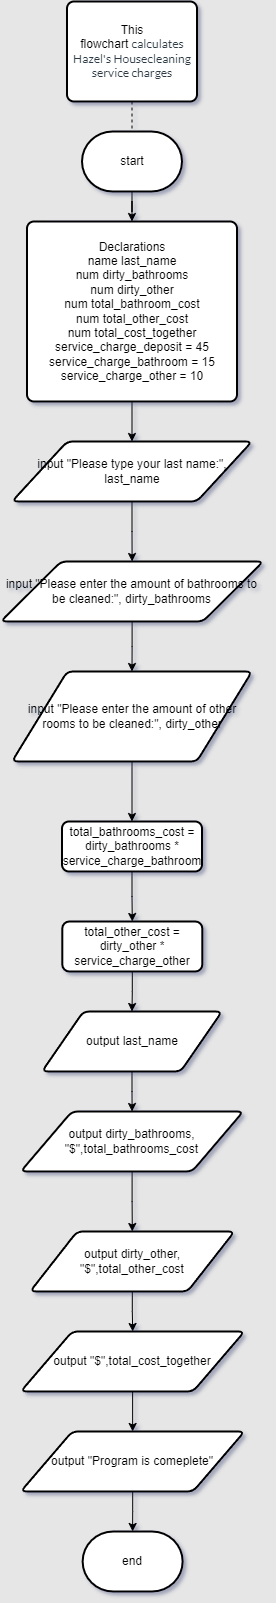

The diagram above was exported from draw.io. Its source (the exported page's mxGraphModel, read from the mxfile embedded in the PNG):
<mxGraphModel dx="833" dy="477" grid="1" gridSize="10" guides="1" tooltips="1" connect="1" arrows="1" fold="1" page="1" pageScale="1" pageWidth="850" pageHeight="1100" background="#E6E6E6" math="0" shadow="1">
  <root>
    <mxCell id="0" />
    <mxCell id="1" parent="0" />
    <mxCell id="Vuzz9biqnsGcByMU3JSY-5" value="" style="edgeStyle=orthogonalEdgeStyle;rounded=0;orthogonalLoop=1;jettySize=auto;html=1;" parent="1" source="Vuzz9biqnsGcByMU3JSY-1" target="Vuzz9biqnsGcByMU3JSY-4" edge="1">
      <mxGeometry relative="1" as="geometry" />
    </mxCell>
    <mxCell id="Vuzz9biqnsGcByMU3JSY-1" value="start" style="strokeWidth=2;html=1;shape=mxgraph.flowchart.terminator;whiteSpace=wrap;" parent="1" vertex="1">
      <mxGeometry x="112.5" y="160" width="100" height="60" as="geometry" />
    </mxCell>
    <mxCell id="Vuzz9biqnsGcByMU3JSY-2" value="" style="endArrow=none;dashed=1;html=1;rounded=0;entryX=0.5;entryY=0;entryDx=0;entryDy=0;entryPerimeter=0;" parent="1" source="Vuzz9biqnsGcByMU3JSY-3" target="Vuzz9biqnsGcByMU3JSY-1" edge="1">
      <mxGeometry width="50" height="50" relative="1" as="geometry">
        <mxPoint x="291.25" y="250" as="sourcePoint" />
        <mxPoint x="151.75" y="140" as="targetPoint" />
      </mxGeometry>
    </mxCell>
    <mxCell id="Vuzz9biqnsGcByMU3JSY-3" value="&lt;font style=&quot;font-size: 12px;&quot;&gt;This flowchart&amp;nbsp;&lt;span style=&quot;color: rgb(45, 59, 69); font-family: &amp;quot;Lato Extended&amp;quot;, Lato, &amp;quot;Helvetica Neue&amp;quot;, Helvetica, Arial, sans-serif; text-align: left; background-color: rgb(255, 255, 255);&quot;&gt;calculates Hazel's Housecleaning service charges&lt;/span&gt;&lt;/font&gt;" style="rounded=1;whiteSpace=wrap;html=1;absoluteArcSize=1;arcSize=14;strokeWidth=2;" parent="1" vertex="1">
      <mxGeometry x="97.5" y="30" width="130" height="100" as="geometry" />
    </mxCell>
    <mxCell id="Vuzz9biqnsGcByMU3JSY-7" value="" style="edgeStyle=orthogonalEdgeStyle;rounded=0;orthogonalLoop=1;jettySize=auto;html=1;" parent="1" source="Vuzz9biqnsGcByMU3JSY-4" target="Vuzz9biqnsGcByMU3JSY-6" edge="1">
      <mxGeometry relative="1" as="geometry" />
    </mxCell>
    <mxCell id="Vuzz9biqnsGcByMU3JSY-4" value="Declarations&lt;div&gt;name last_name&lt;/div&gt;&lt;div&gt;num dirty_bathrooms&lt;/div&gt;&lt;div&gt;num dirty_other&lt;/div&gt;&lt;div&gt;num total_bathroom_cost&lt;/div&gt;&lt;div&gt;num total_other_cost&lt;/div&gt;&lt;div&gt;num total_cost_together&lt;/div&gt;&lt;div&gt;&lt;span style=&quot;background-color: initial;&quot;&gt;service_charge_deposit = 45&lt;/span&gt;&lt;/div&gt;&lt;div&gt;&lt;span style=&quot;background-color: initial;&quot;&gt;service_charge_bathroom = 15&lt;/span&gt;&lt;/div&gt;&lt;div&gt;&lt;span style=&quot;background-color: initial;&quot;&gt;service_charge_other = 10&lt;/span&gt;&lt;/div&gt;" style="rounded=1;whiteSpace=wrap;html=1;absoluteArcSize=1;arcSize=14;strokeWidth=2;" parent="1" vertex="1">
      <mxGeometry x="57.5" y="250" width="210" height="180" as="geometry" />
    </mxCell>
    <mxCell id="Vuzz9biqnsGcByMU3JSY-9" value="" style="edgeStyle=orthogonalEdgeStyle;rounded=0;orthogonalLoop=1;jettySize=auto;html=1;" parent="1" source="Vuzz9biqnsGcByMU3JSY-6" target="Vuzz9biqnsGcByMU3JSY-8" edge="1">
      <mxGeometry relative="1" as="geometry" />
    </mxCell>
    <mxCell id="Vuzz9biqnsGcByMU3JSY-6" value="input &quot;Please type your last name:&quot;, last_name" style="shape=parallelogram;html=1;strokeWidth=2;perimeter=parallelogramPerimeter;whiteSpace=wrap;rounded=1;arcSize=12;size=0.23;" parent="1" vertex="1">
      <mxGeometry x="42.5" y="470" width="240" height="60" as="geometry" />
    </mxCell>
    <mxCell id="Vuzz9biqnsGcByMU3JSY-11" value="" style="edgeStyle=orthogonalEdgeStyle;rounded=0;orthogonalLoop=1;jettySize=auto;html=1;" parent="1" source="Vuzz9biqnsGcByMU3JSY-8" target="Vuzz9biqnsGcByMU3JSY-10" edge="1">
      <mxGeometry relative="1" as="geometry" />
    </mxCell>
    <mxCell id="Vuzz9biqnsGcByMU3JSY-8" value="input &quot;Please enter the amount of bathrooms to be cleaned:&quot;, dirty_bathrooms" style="shape=parallelogram;html=1;strokeWidth=2;perimeter=parallelogramPerimeter;whiteSpace=wrap;rounded=1;arcSize=12;size=0.23;" parent="1" vertex="1">
      <mxGeometry x="31.25" y="590" width="262.5" height="60" as="geometry" />
    </mxCell>
    <mxCell id="Vuzz9biqnsGcByMU3JSY-75" value="" style="edgeStyle=orthogonalEdgeStyle;rounded=0;orthogonalLoop=1;jettySize=auto;html=1;" parent="1" source="Vuzz9biqnsGcByMU3JSY-10" target="Vuzz9biqnsGcByMU3JSY-22" edge="1">
      <mxGeometry relative="1" as="geometry" />
    </mxCell>
    <mxCell id="Vuzz9biqnsGcByMU3JSY-10" value="input &amp;quot;Please enter the amount of other rooms to be cleaned:&amp;quot;, dirty_other" style="shape=parallelogram;strokeWidth=2;perimeter=parallelogramPerimeter;rounded=1;arcSize=12;size=0.23;whiteSpace=wrap;html=1;" parent="1" vertex="1">
      <mxGeometry x="42.5" y="700" width="240" height="90" as="geometry" />
    </mxCell>
    <mxCell id="Vuzz9biqnsGcByMU3JSY-68" value="" style="edgeStyle=orthogonalEdgeStyle;rounded=0;orthogonalLoop=1;jettySize=auto;html=1;" parent="1" source="Vuzz9biqnsGcByMU3JSY-19" target="Vuzz9biqnsGcByMU3JSY-59" edge="1">
      <mxGeometry relative="1" as="geometry" />
    </mxCell>
    <mxCell id="Vuzz9biqnsGcByMU3JSY-19" value="output &quot;$&quot;,total_cost_together" style="shape=parallelogram;html=1;strokeWidth=2;perimeter=parallelogramPerimeter;whiteSpace=wrap;rounded=1;arcSize=12;size=0.23;" parent="1" vertex="1">
      <mxGeometry x="51.25" y="1360" width="223.75" height="60" as="geometry" />
    </mxCell>
    <mxCell id="Vuzz9biqnsGcByMU3JSY-74" value="" style="edgeStyle=orthogonalEdgeStyle;rounded=0;orthogonalLoop=1;jettySize=auto;html=1;" parent="1" source="Vuzz9biqnsGcByMU3JSY-22" target="Vuzz9biqnsGcByMU3JSY-38" edge="1">
      <mxGeometry relative="1" as="geometry" />
    </mxCell>
    <mxCell id="Vuzz9biqnsGcByMU3JSY-22" value="total_bathrooms_cost =&lt;div&gt;dirty_bathrooms * service_charge_bathroom&lt;/div&gt;" style="rounded=1;whiteSpace=wrap;html=1;absoluteArcSize=1;arcSize=14;strokeWidth=2;" parent="1" vertex="1">
      <mxGeometry x="92.5" y="850" width="140" height="50" as="geometry" />
    </mxCell>
    <mxCell id="Vuzz9biqnsGcByMU3JSY-73" value="" style="edgeStyle=orthogonalEdgeStyle;rounded=0;orthogonalLoop=1;jettySize=auto;html=1;" parent="1" source="Vuzz9biqnsGcByMU3JSY-38" target="Vuzz9biqnsGcByMU3JSY-12" edge="1">
      <mxGeometry relative="1" as="geometry" />
    </mxCell>
    <mxCell id="Vuzz9biqnsGcByMU3JSY-38" value="total_other_cost =&lt;div&gt;dirty_other * service_charge_other&lt;/div&gt;" style="rounded=1;whiteSpace=wrap;html=1;absoluteArcSize=1;arcSize=14;strokeWidth=2;" parent="1" vertex="1">
      <mxGeometry x="92.8" y="950" width="140" height="50" as="geometry" />
    </mxCell>
    <mxCell id="Vuzz9biqnsGcByMU3JSY-67" value="" style="edgeStyle=orthogonalEdgeStyle;rounded=0;orthogonalLoop=1;jettySize=auto;html=1;" parent="1" source="Vuzz9biqnsGcByMU3JSY-56" target="Vuzz9biqnsGcByMU3JSY-19" edge="1">
      <mxGeometry relative="1" as="geometry" />
    </mxCell>
    <mxCell id="Vuzz9biqnsGcByMU3JSY-56" value="output dirty_other, &quot;$&quot;,total_other_cost" style="shape=parallelogram;html=1;strokeWidth=2;perimeter=parallelogramPerimeter;whiteSpace=wrap;rounded=1;arcSize=12;size=0.23;" parent="1" vertex="1">
      <mxGeometry x="60.620000000000005" y="1260" width="204.37" height="60" as="geometry" />
    </mxCell>
    <mxCell id="Vuzz9biqnsGcByMU3JSY-69" value="" style="edgeStyle=orthogonalEdgeStyle;rounded=0;orthogonalLoop=1;jettySize=auto;html=1;" parent="1" source="Vuzz9biqnsGcByMU3JSY-59" target="Vuzz9biqnsGcByMU3JSY-61" edge="1">
      <mxGeometry relative="1" as="geometry" />
    </mxCell>
    <mxCell id="Vuzz9biqnsGcByMU3JSY-59" value="output &quot;Program is comeplete&quot;" style="shape=parallelogram;html=1;strokeWidth=2;perimeter=parallelogramPerimeter;whiteSpace=wrap;rounded=1;arcSize=12;size=0.23;" parent="1" vertex="1">
      <mxGeometry x="51.250000000000014" y="1460" width="223.75" height="60" as="geometry" />
    </mxCell>
    <mxCell id="Vuzz9biqnsGcByMU3JSY-61" value="end" style="strokeWidth=2;html=1;shape=mxgraph.flowchart.terminator;whiteSpace=wrap;" parent="1" vertex="1">
      <mxGeometry x="113.13000000000001" y="1560" width="100" height="60" as="geometry" />
    </mxCell>
    <mxCell id="Vuzz9biqnsGcByMU3JSY-65" value="" style="edgeStyle=orthogonalEdgeStyle;rounded=0;orthogonalLoop=1;jettySize=auto;html=1;" parent="1" source="Vuzz9biqnsGcByMU3JSY-12" target="Vuzz9biqnsGcByMU3JSY-53" edge="1">
      <mxGeometry relative="1" as="geometry" />
    </mxCell>
    <mxCell id="Vuzz9biqnsGcByMU3JSY-12" value="output last_name" style="shape=parallelogram;html=1;strokeWidth=2;perimeter=parallelogramPerimeter;whiteSpace=wrap;rounded=1;arcSize=12;size=0.23;" parent="1" vertex="1">
      <mxGeometry x="72.5" y="1040" width="180" height="60" as="geometry" />
    </mxCell>
    <mxCell id="Vuzz9biqnsGcByMU3JSY-66" value="" style="edgeStyle=orthogonalEdgeStyle;rounded=0;orthogonalLoop=1;jettySize=auto;html=1;" parent="1" source="Vuzz9biqnsGcByMU3JSY-53" target="Vuzz9biqnsGcByMU3JSY-56" edge="1">
      <mxGeometry relative="1" as="geometry" />
    </mxCell>
    <mxCell id="Vuzz9biqnsGcByMU3JSY-53" value="output dirty_bathrooms, &quot;$&quot;,total_bathrooms_cost" style="shape=parallelogram;html=1;strokeWidth=2;perimeter=parallelogramPerimeter;whiteSpace=wrap;rounded=1;arcSize=12;size=0.23;" parent="1" vertex="1">
      <mxGeometry x="51.25" y="1140" width="222.5" height="60" as="geometry" />
    </mxCell>
  </root>
</mxGraphModel>